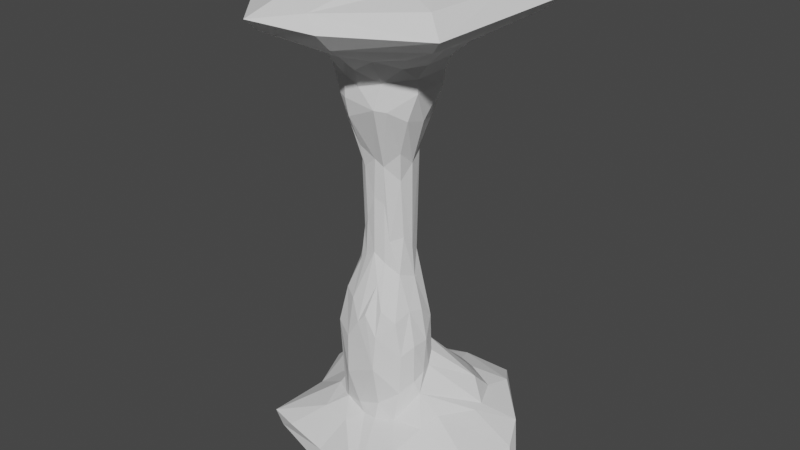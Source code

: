 # Source: CS_rockpillar1.blend  (saved by Blender 2.80.75; exported with 4.5.12 LTS)
import bpy
from mathutils import Matrix  # noqa: F401  (used for matrix-valued properties, if any)

bpy.ops.wm.read_factory_settings(use_empty=True)
scene = bpy.context.scene
scene.name = 'Scene'

# ---- collections
col_collection = bpy.data.collections.new('Collection'); scene.collection.children.link(col_collection)

# ---- world
world_world = bpy.data.worlds.new('World'); scene.world = world_world
world_world.use_nodes = True; world_world.node_tree.nodes.clear()
_N = world_world.node_tree.nodes; _L = world_world.node_tree.links
n0 = _N.new('ShaderNodeOutputWorld'); n0.name = 'World Output'; n0.location = (300, 300)
n1 = _N.new('ShaderNodeBackground'); n1.name = 'Background'; n1.location = (10, 300)
n1.inputs[0].default_value = (0.05088, 0.05088, 0.05088, 1.0)
_L.new(n1.outputs[0], n0.inputs[0])
n0.is_active_output = True
world_world.color = (0.05088, 0.05088, 0.05088)
world_world.use_sun_shadow = False
world_world.sun_shadow_jitter_overblur = 0.0

# ---- meshes
me_icosphere = bpy.data.meshes.new('Icosphere')
me_icosphere.from_pydata([(0.8766, 0.5892, 3.496), (0.7295, -0.0001036, -0.2778), (1.413, 1.861, -4.954), (0.5727, 2.749, -5.564), (-0.3955, 1.273, 4.11), (-0.9978, 0.01002, 3.17), (-0.3614, -1.344, 3.763), (-0.196, 1.904, 5.76), (-1.484, 0.6192, -5.329), (-0.5201, -1.163, -1.94), (2.033, -0.3613, -5.412), (1.034, -0.9451, -4.739), (0.5329, 1.356, 4.486), (0.523, -1.155, -2.026), (0.2205, -2.309, 5.767), (1.363, -0.6114, 4.979), (-3.714, 2.188, -6.698), (-2.2, 1.084, 5.872), (0.4498, -1.37, -5.649), (-0.4382, 1.309, 4.874), (-0.5743, -0.6123, 2.424), (-0.2696, -1.231, -5.472), (-0.3755, -1.755, -5.851), (0.4621, 1.322, 4.211), (1.418, -0.4696, -4.814), (2.588, 0.736, -5.54), (0.0001151, -0.7761, 1.278), (1.242, 0.6531, 4.548), (-0.5915, 0.4233, -0.4036), (-0.5373, -0.5896, 7.866), (4.556, -0.1344, -6.681), (-0.4501, -1.378, 4.912), (-0.9337, -1.112, 4.706), (-1.326, -0.9304, 5.066), (-1.293, 0.6031, 4.712), (0.2545, 1.523, 5.217), (1.122, 3.037, 6.339), (1.189, -0.1166, 3.64), (0.6083, 0.4401, 2.612), (0.3418, -0.769, 2.297), (-0.5192, -0.5914, 0.1609), (0.8803, -0.9347, -2.401), (1.125, -0.03839, -2.233), (-3.165, -1.999, -6.696), (-0.8237, 1.02, -4.701), (-2.023, 2.89, -6.623), (-0.4791, 1.307, -4.397), (-3.461, 0.2527, 7.22), (0.2003, -3.335, 7.093), (0.7293, 0.8042, -3.698), (1.655, -2.019, -5.944), (0.4233, 0.9118, -2.561), (0.4226, -0.6344, -0.01863), (0.6699, -0.3129, 0.07358), (-2.924, -2.173, 6.715), (-1.247, 0.6731, 4.358), (-1.005, 0.6212, -4.7), (2.016, 1.468, -4.956), (-0.7252, -0.3162, -0.2278), (2.237, 2.916, -5.756), (-1.425, -0.1063, 4.722), (0.3169, -0.7288, -0.6898), (0.7552, -0.5575, 2.72), (-1.241, -0.7023, 4.176), (-1.31, 2.568, -5.748), (-0.8703, -1.064, -5.594), (0.0811, -1.33, -2.219), (0.4405, 1.002, -4.041), (0.456, -1.325, -2.852), (0.3089, -0.7087, 1.135), (0.5944, -1.456, 4.184), (0.1225, -1.629, 5.223), (0.04445, -1.413, 4.708), (0.7271, -1.278, 4.894), (-0.8937, -0.8071, 3.423), (-1.048, 0.7287, 3.882), (3.942, 0.6478, -6.179), (-0.8714, -0.04274, -0.719), (3.171, 2.265, 6.484), (3.442, -2.401, 6.799), (-0.7498, 0.4758, 3.001), (0.1562, 0.6494, 0.8055), (-1.277, 0.4121, -3.496), (-0.2418, 0.6574, 2.248), (0.8312, -0.01519, -1.226), (-0.01011, -1.324, -5.695), (-1.393, -0.6298, -2.815), (-1.341, -0.307, -2.072), (-2.958, -0.03978, -7.144), (1.248, 0.1584, -4.201), (-0.2918, 0.7928, 2.933), (1.175, -0.7642, 3.805), (0.791, -1.818, 7.641), (-0.5706, -1.382, -4.398), (0.6881, -0.504, -1.047), (0.02713, 1.006, -3.69), (-1.739, 1.193, -5.683), (2.441, -2.109, -7.061), (2.765, 0.06305, -7.507), (0.8463, -1.226, 4.114), (-0.4122, 1.721, 7.779), (1.282, 0.6494, 4.92), (-2.547, 2.047, 6.309), (3.01, -2.102, 6.388), (1.314, -0.1603, -4.242), (1.06, 0.459, -2.66), (1.5, 0.6355, 5.355), (2.112, 0.625, 5.846), (1.176, 3.54, 6.781), (-0.8058, -0.04673, 2.255), (-2.552, 2.148, -6.187), (0.7227, 2.19, 5.869), (0.9964, 0.9845, 5.165), (-1.225, -1.352, -7.445), (1.193, 2.494, -5.506), (-2.927, -1.955, -7.174), (-0.486, 0.9135, -2.699), (-1.515, -1.564, 5.666), (3.471, 1.635, -5.985), (1.501, 3.92, -6.642), (-3.686, 1.52, -6.625), (0.2239, 0.6381, 2.316), (-1.991, -1.08, 5.674), (2.962, 0.8531, 7.307), (1.195, 0.1282, 7.805), (1.563, -0.4435, 5.351), (2.289, -0.7256, 5.957), (-2.778, -1.675, 6.201), (-3.781, 0.08001, 6.53), (-0.8116, 1.091, 4.771), (-1.2, 3.629, 6.5), (0.6423, 1.267, 4.989), (-1.237, 0.3303, -2.168), (0.4096, -1.401, -3.936), (-0.4543, 0.5693, -0.5329), (1.292, -0.0208, -3.212), (1.262, -0.5463, -4.444), (1.144, -1.682, -7.532), (1.209, -3.344, -7.039), (-1.099, -0.9336, -5.639), (-1.428, -0.3925, -5.286), (-1.639, -0.5912, -5.684), (-1.422, -0.3314, -2.714), (2.525, 1.147, -5.544), (-2.581, 2.62, 6.783), (-2.359, -0.9271, 7.419), (1.525, -1.241, 5.678), (-0.7983, 3.408, -6.085), (-1.317, 0.2921, -4.87), (-2.506, -1.737, -7.471), (1.244, -0.5187, -3.231), (-1.307, -3.551, 6.438), (-0.6736, -1.933, 5.695), (1.747, -1.419, 7.537), (1.608, 3.85, -6.184), (-2.198, -2.302, -6.614), (0.2969, 0.6469, -0.9427), (-0.3536, -0.7544, -0.6728), (-0.7021, 2.193, 5.88), (0.6726, -3.571, 6.699), (0.6605, -3.065, 6.198), (0.9384, -1.846, 5.677), (2.824, -1.933, 7.299), (-0.9112, -1.345, 5.295), (1.009, -0.4592, -2.149), (-0.3285, -0.7643, 2.129), (-0.755, -1.234, 4.314), (-0.3551, -0.9193, 2.802), (-0.7317, 0.2273, -0.4898), (-0.968, -0.8899, -1.847), (-0.0431, 0.9889, -2.92), (0.7845, 0.7416, -2.777), (1.88, -0.9831, -5.591), (-1.181, -1.037, -2.996), (-1.834, 0.3555, -5.631), (-1.336, 1.77, -5.641), (-0.5284, 3.513, -6.607), (2.121, 2.057, -5.568), (1.562, 1.747, -7.339), (-0.826, -0.3142, 2.687), (-1.279, -4.003, 6.823), (-0.9047, -2.917, 7.343), (-0.9231, 3.445, 7.37), (2.586, 2.146, 7.443), (1.385, -0.616, 4.577), (0.6537, -0.4183, 1.842), (-0.3361, 0.6412, 2.379), (0.7986, 1.064, 4.312), (-0.4047, 2.112, -7.322), (1.108, 0.4667, -3.875), (-0.1004, 1.744, -4.539), (-3.131, 1.904, -7.189), (-1.657, 0.5273, -7.442), (0.4348, -1.204, -5.204), (3.521, -1.512, -6.565), (3.258, -0.1852, -7.456), (1.027, -1.199, -5.575), (3.554, -0.8859, -6.146), (-0.6106, 0.9313, -3.971), (-0.9914, 0.6354, -2.295), (-1.345, 0.1038, -2.25), (-0.5861, -1.347, -3.18), (-0.1821, -1.353, -2.543), (1.054, -0.8921, -3.477), (-0.676, 0.356, 2.102), (-0.6083, -0.667, -0.8579), (-1.054, 1.253, 5.243), (-0.9366, 0.9843, 4.432), (-4.126, 0.1683, 6.852), (-1.525, 1.813, 5.907), (-1.441, 0.5272, 5.059), (-1.558, -0.1824, 5.145), (3.511, 2.619, 6.827), (-0.4105, -1.428, 4.308), (-2.059, -0.02331, 5.59), (1.519, 1.445, 5.808), (0.2484, -0.9652, -1.28), (-0.9098, -0.3664, -1.038), (-0.2242, 0.6628, -0.7456), (0.5863, 0.3729, -0.5656), (1.359, -3.437, -6.664), (-1.319, -1.609, -5.87), (-2.674, 1.541, -7.466), (-2.468, -0.5454, -7.362), (-0.5813, 2.299, -5.546), (1.04, 2.903, -7.323), (-1.738, 0.5768, 7.667), (-0.2971, -0.7223, 0.5713), (-2.905, -0.1528, -6.509), (-3.178, 1.456, -6.121), (0.932, -2.875, -7.501), (-1.361, -0.1186, 4.148), (0.001403, -0.8011, -0.4155), (-0.6727, -2.618, -6.626), (0.3343, 3.381, -5.801), (0.2853, 0.8272, 3.048), (0.09849, -0.842, 2.5), (0.7479, -0.03653, 2.291), (-1.206, 4.148, 6.859), (-0.7435, -0.3504, 2.186), (-0.7954, -0.02474, 0.211), (4.057, 0.8371, -6.607), (-0.02117, 1.308, 5.136), (-0.1572, -1.69, 5.47), (1.201, -1.009, 5.315), (0.366, 0.5515, 0.144)], [], [(88, 115, 223), (22, 85, 220), (70, 99, 39), (124, 29, 100), (215, 36, 111), (130, 102, 209), (15, 184, 73), (72, 70, 213), (31, 213, 32), (17, 102, 128), (19, 129, 4), (131, 242, 12), (101, 131, 27), (168, 204, 240), (11, 203, 136), (198, 199, 56), (5, 231, 109), (52, 94, 61), (32, 166, 74), (73, 99, 70), (104, 150, 135), (130, 209, 158), (151, 159, 160), (117, 163, 33), (33, 122, 117), (158, 209, 206), (106, 215, 112), (42, 164, 84), (164, 94, 84), (236, 70, 39), (20, 165, 40), (20, 166, 165), (166, 6, 167), (199, 132, 82), (13, 41, 68), (87, 169, 86), (169, 173, 86), (199, 218, 134), (95, 116, 198), (95, 170, 116), (51, 67, 171), (50, 172, 197), (96, 175, 8), (52, 185, 53), (231, 63, 179), (48, 79, 159), (125, 15, 244), (145, 181, 54), (53, 185, 1), (204, 186, 80), (186, 90, 80), (193, 133, 11), (46, 224, 190), (3, 224, 234), (143, 24, 89), (197, 76, 30), (143, 89, 57), (64, 224, 175), (45, 110, 16), (56, 82, 148), (192, 223, 113), (139, 140, 86), (113, 230, 137), (22, 221, 65), (21, 193, 18), (220, 85, 18), (196, 172, 50), (24, 136, 104), (95, 198, 46), (199, 82, 56), (9, 202, 201), (41, 94, 164), (168, 28, 204), (240, 204, 109), (204, 80, 109), (20, 239, 74), (40, 58, 239), (52, 61, 69), (27, 187, 0), (27, 12, 187), (19, 23, 12), (19, 4, 23), (128, 102, 208), (34, 210, 60), (214, 211, 210), (54, 180, 151), (78, 103, 79), (123, 124, 183), (72, 243, 71), (31, 72, 213), (37, 27, 0), (211, 214, 122), (202, 216, 66), (202, 232, 216), (77, 58, 217), (222, 223, 192), (147, 234, 64), (234, 224, 64), (225, 119, 176), (225, 176, 191), (241, 76, 118), (29, 226, 100), (76, 25, 118), (156, 245, 81), (71, 73, 72), (34, 231, 55), (216, 61, 13), (98, 230, 195), (22, 65, 85), (65, 21, 85), (115, 138, 230), (10, 76, 197), (6, 70, 236), (47, 208, 144), (48, 162, 79), (109, 239, 240), (239, 58, 240), (8, 148, 140), (136, 150, 104), (215, 131, 112), (7, 242, 35), (122, 33, 211), (117, 152, 163), (38, 245, 219), (30, 76, 241), (142, 86, 140), (155, 43, 221), (245, 156, 219), (134, 28, 199), (208, 54, 128), (17, 214, 210), (67, 170, 95), (67, 51, 170), (241, 118, 119), (190, 95, 46), (240, 77, 168), (240, 58, 77), (244, 126, 125), (100, 226, 182), (1, 185, 237), (165, 236, 26), (18, 193, 196), (96, 174, 229), (234, 59, 3), (59, 114, 3), (119, 118, 154), (64, 175, 96), (200, 87, 142), (200, 77, 87), (148, 142, 140), (228, 141, 43), (138, 115, 233), (192, 113, 137), (68, 216, 13), (99, 91, 62), (39, 62, 185), (39, 99, 62), (52, 39, 185), (38, 237, 0), (237, 37, 0), (112, 131, 101), (7, 111, 36), (210, 206, 209), (209, 17, 210), (231, 5, 55), (106, 107, 215), (107, 78, 215), (107, 126, 103), (126, 107, 125), (78, 107, 103), (15, 106, 101), (81, 38, 121), (81, 245, 38), (138, 97, 230), (155, 221, 233), (191, 88, 222), (191, 120, 88), (120, 228, 88), (189, 49, 57), (38, 219, 1), (165, 227, 40), (124, 153, 92), (29, 124, 92), (226, 29, 145), (65, 139, 173), (65, 173, 93), (67, 95, 190), (57, 49, 2), (57, 2, 177), (188, 225, 191), (176, 147, 45), (223, 222, 88), (228, 229, 174), (115, 155, 233), (21, 93, 133), (220, 50, 194), (135, 189, 89), (42, 105, 135), (135, 105, 189), (51, 218, 170), (168, 77, 200), (132, 168, 200), (132, 200, 82), (142, 87, 86), (23, 4, 90), (121, 90, 83), (121, 235, 90), (235, 23, 90), (81, 121, 83), (28, 168, 199), (75, 55, 5), (232, 61, 216), (232, 69, 61), (215, 78, 36), (214, 128, 122), (27, 184, 15), (27, 37, 184), (27, 15, 101), (106, 125, 107), (125, 106, 15), (184, 91, 99), (161, 14, 160), (160, 103, 161), (72, 73, 70), (213, 70, 6), (212, 123, 183), (212, 79, 123), (162, 124, 123), (124, 162, 153), (124, 100, 183), (78, 79, 212), (33, 163, 32), (163, 152, 31), (213, 6, 166), (32, 213, 166), (231, 33, 63), (4, 207, 75), (207, 55, 75), (131, 35, 242), (242, 7, 19), (111, 7, 35), (108, 238, 130), (52, 69, 39), (216, 68, 66), (68, 133, 66), (74, 63, 33), (74, 239, 63), (109, 75, 5), (109, 80, 75), (83, 90, 186), (156, 81, 218), (203, 41, 164), (136, 203, 150), (203, 164, 150), (202, 66, 133), (201, 133, 93), (201, 202, 133), (201, 93, 173), (173, 169, 201), (169, 9, 201), (116, 199, 198), (198, 44, 46), (197, 172, 10), (196, 11, 136), (97, 195, 230), (97, 30, 195), (97, 194, 30), (21, 133, 193), (138, 233, 220), (141, 221, 43), (141, 139, 221), (140, 174, 8), (140, 141, 174), (113, 223, 149), (43, 115, 88), (223, 115, 149), (110, 229, 16), (148, 8, 56), (192, 188, 222), (16, 191, 45), (2, 49, 67), (2, 67, 190), (3, 2, 190), (154, 118, 59), (25, 143, 118), (143, 57, 177), (137, 188, 192), (195, 241, 225), (178, 195, 225), (178, 98, 195), (178, 225, 188), (25, 76, 10), (224, 3, 190), (46, 44, 224), (139, 65, 221), (18, 196, 50), (81, 83, 218), (187, 12, 23), (80, 90, 4), (80, 4, 75), (37, 91, 184), (183, 182, 212), (182, 226, 47), (182, 47, 144), (47, 145, 54), (146, 103, 126), (180, 48, 159), (92, 153, 48), (181, 92, 48), (92, 181, 29), (181, 48, 180), (126, 244, 146), (179, 63, 239), (96, 8, 174), (10, 24, 25), (98, 178, 137), (114, 177, 2), (177, 114, 59), (176, 45, 191), (45, 147, 110), (147, 64, 110), (44, 56, 8), (141, 228, 174), (230, 113, 149), (149, 115, 230), (65, 93, 21), (197, 194, 50), (172, 24, 10), (171, 67, 49), (105, 49, 189), (105, 171, 49), (170, 218, 116), (218, 83, 134), (68, 203, 11), (68, 41, 203), (68, 11, 133), (94, 52, 53), (132, 199, 168), (165, 166, 167), (26, 236, 39), (26, 39, 69), (84, 94, 53), (84, 53, 1), (144, 208, 102), (60, 211, 33), (127, 54, 151), (31, 243, 72), (159, 79, 160), (161, 244, 73), (151, 152, 117), (171, 156, 51), (115, 43, 155), (191, 16, 120), (176, 119, 147), (119, 154, 147), (154, 234, 147), (219, 156, 171), (205, 157, 9), (205, 40, 157), (40, 227, 157), (130, 158, 7), (128, 214, 17), (151, 14, 152), (14, 151, 160), (103, 146, 161), (244, 15, 73), (14, 161, 71), (123, 79, 162), (127, 151, 117), (19, 158, 206), (129, 19, 206), (131, 111, 35), (135, 164, 42), (135, 150, 164), (74, 166, 20), (61, 41, 13), (61, 94, 41), (217, 169, 87), (219, 171, 105), (98, 137, 230), (140, 139, 141), (86, 173, 139), (175, 44, 8), (241, 119, 225), (83, 186, 28), (109, 179, 239), (109, 231, 179), (227, 165, 26), (153, 162, 48), (181, 180, 54), (208, 47, 54), (183, 100, 182), (28, 186, 204), (0, 187, 23), (196, 193, 11), (18, 50, 220), (188, 137, 178), (57, 89, 189), (114, 2, 3), (222, 188, 191), (175, 224, 44), (110, 96, 229), (88, 228, 43), (233, 22, 220), (18, 85, 21), (172, 196, 24), (196, 136, 24), (194, 197, 30), (218, 199, 116), (82, 200, 148), (205, 9, 169), (232, 202, 9), (217, 205, 169), (217, 58, 205), (58, 40, 205), (40, 239, 20), (27, 131, 12), (130, 36, 108), (36, 130, 7), (12, 242, 19), (19, 7, 158), (129, 206, 34), (207, 129, 55), (129, 34, 55), (4, 129, 207), (102, 17, 209), (60, 33, 231), (127, 117, 122), (74, 33, 32), (163, 31, 32), (243, 14, 71), (103, 160, 79), (71, 161, 73), (73, 184, 99), (152, 14, 243), (122, 128, 127), (128, 54, 127), (102, 130, 144), (78, 212, 36), (26, 69, 232), (87, 77, 217), (156, 218, 51), (84, 219, 105), (84, 1, 219), (84, 105, 42), (97, 220, 194), (138, 220, 97), (233, 221, 22), (44, 198, 56), (195, 30, 241), (104, 89, 24), (228, 120, 229), (212, 108, 36), (238, 144, 130), (60, 231, 34), (206, 210, 34), (1, 237, 38), (157, 232, 9), (157, 227, 232), (227, 26, 232), (104, 135, 89), (148, 200, 142), (64, 96, 110), (143, 59, 118), (59, 143, 177), (25, 24, 143), (59, 234, 154), (38, 235, 121), (38, 0, 235), (0, 23, 235), (167, 236, 165), (167, 6, 236), (62, 237, 185), (62, 91, 237), (91, 37, 237), (182, 108, 212), (108, 182, 238), (182, 144, 238), (145, 29, 181), (226, 145, 47), (106, 112, 101), (215, 111, 131), (210, 211, 60), (152, 243, 31), (146, 244, 161), (180, 159, 151), (83, 28, 134), (16, 229, 120)])
_uv = me_icosphere.uv_layers.new(name='UVMap')
_uv.uv.foreach_set('vector', [0.1847, 0.4107, 0.1479, 0.4133, 0.1756, 0.4236, 0.8985, 0.3767, 0.8762, 0.357, 0.8637, 0.3936, 0.8117, 0.1613, 0.7764, 0.1556, 0.801, 0.195, 0.4599, 0.01044, 0.4539, 0.001034, 0.4423, 0.0312, 0.4994, 0.1112, 0.455, 0.08857, 0.4522, 0.1123, 0.3227, 0.08861, 0.2691, 0.09107, 0.293, 0.1147, 0.7444, 0.1281, 0.741, 0.139, 0.7938, 0.1414, 0.8615, 0.1433, 0.8117, 0.1613, 0.8856, 0.1462, 0.01628, 0.1324, 0.014, 0.142, 0.05641, 0.1442, 0.2556, 0.1098, 0.2691, 0.09107, 0.2326, 0.08857, 0.3488, 0.1331, 0.3168, 0.1414, 0.3683, 0.1509, 0.465, 0.1426, 0.4145, 0.1328, 0.4524, 0.15, 0.5281, 0.1276, 0.465, 0.1426, 0.5259, 0.1388, 0.2289, 0.2461, 0.2793, 0.1973, 0.1873, 0.2309, 0.747, 0.3272, 0.7301, 0.3044, 0.6805, 0.33, 0.3577, 0.3077, 0.3184, 0.2802, 0.3103, 0.3318, 0.1901, 0.1694, 0.1556, 0.1452, 0.1889, 0.1889, 0.757, 0.237, 0.7063, 0.2581, 0.8, 0.2494, 0.05641, 0.1442, 0.03785, 0.1496, 0.08608, 0.1677, 0.7938, 0.1414, 0.7764, 0.1556, 0.8117, 0.1613, 0.6143, 0.3318, 0.6711, 0.3061, 0.601, 0.303, 0.3227, 0.08861, 0.293, 0.1147, 0.3344, 0.1088, 0.863, 0.08857, 0.8286, 0.07873, 0.8281, 0.08857, 0.07194, 0.1179, 0.05422, 0.13, 0.09459, 0.1365, 0.09459, 0.1365, 0.1043, 0.1158, 0.07194, 0.1179, 0.3344, 0.1088, 0.293, 0.1147, 0.3058, 0.1327, 0.5208, 0.1181, 0.4994, 0.1112, 0.4981, 0.1315, 0.6082, 0.2807, 0.6773, 0.2817, 0.624, 0.2592, 0.6773, 0.2817, 0.7063, 0.2581, 0.624, 0.2592, 0.8476, 0.1902, 0.8117, 0.1613, 0.801, 0.195, 0.06428, 0.189, 0.0395, 0.1938, 0.0693, 0.2332, 0.06428, 0.189, 0.03785, 0.1496, 0.0395, 0.1938, 0.03785, 0.1496, 0.01139, 0.1559, 0.02737, 0.175, 0.3184, 0.2802, 0.253, 0.2821, 0.2675, 0.3107, 0.7855, 0.2773, 0.7449, 0.2814, 0.8092, 0.2932, 0.1591, 0.2788, 0.09123, 0.2763, 0.1304, 0.2932, 0.09123, 0.2763, 0.09596, 0.3029, 0.1304, 0.2932, 0.3184, 0.2802, 0.373, 0.2499, 0.3385, 0.2462, 0.4188, 0.3086, 0.3598, 0.2853, 0.3577, 0.3077, 0.4188, 0.3086, 0.4066, 0.293, 0.3598, 0.2853, 0.4568, 0.2892, 0.461, 0.3199, 0.5054, 0.2904, 0.7481, 0.3783, 0.7054, 0.3593, 0.6956, 0.3838, 0.313, 0.3622, 0.3457, 0.3531, 0.3004, 0.3507, 0.757, 0.237, 0.7294, 0.1953, 0.6849, 0.2336, 0.1556, 0.1452, 0.1266, 0.1533, 0.1397, 0.1802, 0.8326, 0.06625, 0.7733, 0.0784, 0.8286, 0.07873, 0.6671, 0.1251, 0.6833, 0.1327, 0.7019, 0.1181, 0.09888, 0.05166, 0.06395, 0.04985, 0.09027, 0.07721, 0.6849, 0.2336, 0.6958, 0.1943, 0.6245, 0.2363, 0.2793, 0.1973, 0.36, 0.1884, 0.288, 0.1798, 0.36, 0.1884, 0.3737, 0.1763, 0.288, 0.1798, 0.7856, 0.3432, 0.8124, 0.3161, 0.747, 0.3272, 0.3856, 0.319, 0.382, 0.3518, 0.4027, 0.3253, 0.4039, 0.3551, 0.382, 0.3518, 0.3974, 0.3737, 0.5479, 0.349, 0.6161, 0.3445, 0.5775, 0.32, 0.5966, 0.3838, 0.5775, 0.3833, 0.5907, 0.394, 0.5479, 0.349, 0.5775, 0.32, 0.5312, 0.3327, 0.361, 0.3723, 0.382, 0.3518, 0.3457, 0.3531, 0.3508, 0.3937, 0.3343, 0.3823, 0.3183, 0.3938, 0.3103, 0.3318, 0.2675, 0.3107, 0.2881, 0.3415, 0.1953, 0.4448, 0.1756, 0.4236, 0.1686, 0.4364, 0.1228, 0.3622, 0.1682, 0.3496, 0.1304, 0.2932, 0.919, 0.4387, 0.8808, 0.4232, 0.8864, 0.433, 0.8985, 0.3767, 0.9332, 0.3779, 0.9425, 0.354, 0.8973, 0.3433, 0.8353, 0.3445, 0.8429, 0.3577, 0.8637, 0.3936, 0.8762, 0.357, 0.8429, 0.3577, 0.7483, 0.3488, 0.7054, 0.3593, 0.7481, 0.3783, 0.6777, 0.3414, 0.6805, 0.33, 0.6482, 0.3354, 0.4188, 0.3086, 0.3577, 0.3077, 0.3856, 0.319, 0.3184, 0.2802, 0.2675, 0.3107, 0.3103, 0.3318, 0.9186, 0.274, 0.8875, 0.2827, 0.9143, 0.2929, 0.7449, 0.2814, 0.7063, 0.2581, 0.6773, 0.2817, 0.2289, 0.2461, 0.2984, 0.2438, 0.2793, 0.1973, 0.1873, 0.2309, 0.2793, 0.1973, 0.1889, 0.1889, 0.2793, 0.1973, 0.288, 0.1798, 0.1889, 0.1889, 0.06428, 0.189, 0.1146, 0.1936, 0.08608, 0.1677, 0.0693, 0.2332, 0.1224, 0.2399, 0.1146, 0.1936, 0.757, 0.237, 0.8, 0.2494, 0.8073, 0.216, 0.5259, 0.1388, 0.4837, 0.1541, 0.5263, 0.1646, 0.5259, 0.1388, 0.4524, 0.15, 0.4837, 0.1541, 0.3784, 0.1331, 0.452, 0.1594, 0.4524, 0.15, 0.3784, 0.1331, 0.3797, 0.151, 0.452, 0.1594, 0.2326, 0.08857, 0.2691, 0.09107, 0.2288, 0.07756, 0.2573, 0.1438, 0.2443, 0.1329, 0.2045, 0.1313, 0.2196, 0.109, 0.2045, 0.1181, 0.2443, 0.1329, 0.09027, 0.07721, 0.04598, 0.07783, 0.04449, 0.08857, 0.5901, 0.08857, 0.68, 0.08857, 0.6819, 0.07841, 0.625, 0.05758, 0.6377, 0.02691, 0.6072, 0.0505, 0.8615, 0.1433, 0.8667, 0.1222, 0.8441, 0.134, 0.8941, 0.1324, 0.8615, 0.1433, 0.8856, 0.1462, 0.6473, 0.1616, 0.5603, 0.142, 0.5263, 0.1646, 0.1416, 0.1248, 0.1483, 0.1073, 0.1043, 0.1158, 0.8875, 0.2827, 0.8397, 0.2608, 0.8663, 0.278, 0.8875, 0.2827, 0.8825, 0.2427, 0.8397, 0.2608, 0.1797, 0.252, 0.1224, 0.2399, 0.1244, 0.2574, 0.2102, 0.4232, 0.1756, 0.4236, 0.1953, 0.4448, 0.3743, 0.3838, 0.3974, 0.3737, 0.361, 0.3723, 0.3974, 0.3737, 0.382, 0.3518, 0.361, 0.3723, 0.3952, 0.4169, 0.4091, 0.3937, 0.3775, 0.3951, 0.3952, 0.4169, 0.3775, 0.3951, 0.3335, 0.4118, 0.5697, 0.3938, 0.5775, 0.3833, 0.5503, 0.3792, 0.2675, 0.01406, 0.2566, 0.03674, 0.2869, 0.03246, 0.5775, 0.3833, 0.5723, 0.3574, 0.5503, 0.3792, 0.4468, 0.2543, 0.4841, 0.2333, 0.4166, 0.22, 0.8441, 0.134, 0.7938, 0.1414, 0.8615, 0.1433, 0.2573, 0.1438, 0.1944, 0.1429, 0.2643, 0.1521, 0.8397, 0.2608, 0.8, 0.2494, 0.7855, 0.2773, 0.7046, 0.433, 0.7557, 0.4232, 0.6983, 0.4224, 0.8985, 0.3767, 0.9425, 0.354, 0.8762, 0.357, 0.9425, 0.354, 0.8973, 0.3433, 0.8762, 0.357, 0.9431, 0.4133, 0.8712, 0.4067, 0.8808, 0.4232, 0.6047, 0.3655, 0.5775, 0.3833, 0.5966, 0.3838, 0.8858, 0.1606, 0.8117, 0.1613, 0.8476, 0.1902, 0.24, 0.05787, 0.2288, 0.07756, 0.2799, 0.07819, 0.8326, 0.06625, 0.7851, 0.05727, 0.7733, 0.0784, 0.1889, 0.1889, 0.1146, 0.1936, 0.1873, 0.2309, 0.1146, 0.1936, 0.1224, 0.2399, 0.1873, 0.2309, 0.2446, 0.3541, 0.2418, 0.3413, 0.1682, 0.3496, 0.6806, 0.33, 0.6711, 0.3061, 0.6143, 0.3318, 0.4994, 0.1112, 0.465, 0.1426, 0.4981, 0.1315, 0.4146, 0.1157, 0.4145, 0.1328, 0.4376, 0.1354, 0.1043, 0.1158, 0.09459, 0.1365, 0.1416, 0.1248, 0.07194, 0.1179, 0.03236, 0.112, 0.05422, 0.13, 0.5107, 0.1839, 0.4841, 0.2333, 0.5528, 0.2459, 0.5907, 0.394, 0.5775, 0.3833, 0.5697, 0.3938, 0.1632, 0.2931, 0.1304, 0.2932, 0.1682, 0.3496, 0.9321, 0.3946, 0.954, 0.3946, 0.9332, 0.3779, 0.4841, 0.2333, 0.4468, 0.2543, 0.5528, 0.2459, 0.3385, 0.2462, 0.2984, 0.2438, 0.3184, 0.2802, 0.1357, 0.07756, 0.09027, 0.07721, 0.1362, 0.08861, 0.2556, 0.1098, 0.2196, 0.109, 0.2443, 0.1329, 0.461, 0.3199, 0.4066, 0.293, 0.4188, 0.3086, 0.461, 0.3199, 0.4568, 0.2892, 0.4066, 0.293, 0.5697, 0.3938, 0.5503, 0.3792, 0.5008, 0.3937, 0.4027, 0.3253, 0.4188, 0.3086, 0.3856, 0.319, 0.1873, 0.2309, 0.1797, 0.252, 0.2289, 0.2461, 0.1873, 0.2309, 0.1224, 0.2399, 0.1797, 0.252, 0.7019, 0.1181, 0.667, 0.1063, 0.6671, 0.1251, 0.2869, 0.03246, 0.2566, 0.03674, 0.3038, 0.05541, 0.6245, 0.2363, 0.6958, 0.1943, 0.6365, 0.1889, 0.9085, 0.198, 0.8476, 0.1902, 0.868, 0.2125, 0.7868, 0.3577, 0.7856, 0.3432, 0.7483, 0.3488, 0.2442, 0.3643, 0.2098, 0.3661, 0.2244, 0.3835, 0.3974, 0.3737, 0.4204, 0.3741, 0.4039, 0.3551, 0.4204, 0.3741, 0.4272, 0.358, 0.4039, 0.3551, 0.5008, 0.3937, 0.5503, 0.3792, 0.5011, 0.3838, 0.361, 0.3723, 0.3457, 0.3531, 0.313, 0.3622, 0.2166, 0.2846, 0.1591, 0.2788, 0.1632, 0.2931, 0.2166, 0.2846, 0.1797, 0.252, 0.1591, 0.2788, 0.2418, 0.3413, 0.1632, 0.2931, 0.1682, 0.3496, 0.1847, 0.392, 0.1554, 0.367, 0.1374, 0.3946, 0.8712, 0.4067, 0.9431, 0.4133, 0.9027, 0.3957, 0.7299, 0.4662, 0.7406, 0.4493, 0.7382, 0.4371, 0.8092, 0.2932, 0.8397, 0.2608, 0.7855, 0.2773, 0.7764, 0.1556, 0.7388, 0.1505, 0.7304, 0.1749, 0.801, 0.195, 0.7304, 0.1749, 0.7294, 0.1953, 0.801, 0.195, 0.7764, 0.1556, 0.7304, 0.1749, 0.757, 0.237, 0.801, 0.195, 0.7294, 0.1953, 0.5107, 0.1839, 0.6365, 0.1889, 0.5263, 0.1646, 0.6365, 0.1889, 0.6473, 0.1616, 0.5263, 0.1646, 0.4981, 0.1315, 0.465, 0.1426, 0.5281, 0.1276, 0.4146, 0.1157, 0.4522, 0.1123, 0.455, 0.08857, 0.2443, 0.1329, 0.3058, 0.1327, 0.293, 0.1147, 0.293, 0.1147, 0.2556, 0.1098, 0.2443, 0.1329, 0.1944, 0.1429, 0.1901, 0.1694, 0.2643, 0.1521, 0.5885, 0.1234, 0.6094, 0.1101, 0.5763, 0.1066, 0.6094, 0.1101, 0.5901, 0.08857, 0.5763, 0.1066, 0.6094, 0.1101, 0.667, 0.1063, 0.68, 0.08857, 0.667, 0.1063, 0.6094, 0.1101, 0.6671, 0.1251, 0.5901, 0.08857, 0.6094, 0.1101, 0.68, 0.08857, 0.6833, 0.1327, 0.5885, 0.1234, 0.5779, 0.1321, 0.4166, 0.22, 0.5107, 0.1839, 0.4436, 0.1916, 0.4166, 0.22, 0.4841, 0.2333, 0.5107, 0.1839, 0.765, 0.4067, 0.7314, 0.4093, 0.7557, 0.4232, 0.9321, 0.3946, 0.9332, 0.3779, 0.9027, 0.3957, 0.2159, 0.4133, 0.1847, 0.4107, 0.2102, 0.4232, 0.2159, 0.4133, 0.2141, 0.3936, 0.1847, 0.4107, 0.2141, 0.3936, 0.1847, 0.392, 0.1847, 0.4107, 0.5442, 0.3092, 0.4923, 0.3086, 0.5312, 0.3327, 0.5107, 0.1839, 0.5528, 0.2459, 0.6245, 0.2363, 0.9085, 0.198, 0.9206, 0.2272, 0.9487, 0.2414, 0.8068, 0.01968, 0.7998, 0.04241, 0.817, 0.04248, 0.8248, 0.0187, 0.8068, 0.01968, 0.817, 0.04248, 0.1074, 0.02934, 0.08616, 0.02065, 0.09888, 0.05166, 0.9425, 0.354, 0.9672, 0.3623, 0.9791, 0.2983, 0.9425, 0.354, 0.9791, 0.2983, 0.9118, 0.3156, 0.4523, 0.3199, 0.4188, 0.3086, 0.4027, 0.3253, 0.5312, 0.3327, 0.4923, 0.3086, 0.5013, 0.3364, 0.5312, 0.3327, 0.5013, 0.3364, 0.5219, 0.3518, 0.3715, 0.4234, 0.3952, 0.4169, 0.3335, 0.4118, 0.3775, 0.3951, 0.3743, 0.3838, 0.3508, 0.3937, 0.1756, 0.4236, 0.2102, 0.4232, 0.1847, 0.4107, 0.1847, 0.392, 0.2244, 0.3835, 0.2098, 0.3661, 0.9431, 0.4133, 0.9321, 0.3946, 0.9027, 0.3957, 0.8973, 0.3433, 0.9118, 0.3156, 0.8124, 0.3161, 0.7712, 0.3937, 0.7481, 0.3783, 0.7123, 0.3937, 0.601, 0.303, 0.5442, 0.3092, 0.5775, 0.32, 0.6082, 0.2807, 0.5488, 0.2861, 0.601, 0.303, 0.601, 0.303, 0.5488, 0.2861, 0.5442, 0.3092, 0.4568, 0.2892, 0.373, 0.2499, 0.4066, 0.293, 0.2289, 0.2461, 0.1797, 0.252, 0.2166, 0.2846, 0.253, 0.2821, 0.2289, 0.2461, 0.2166, 0.2846, 0.253, 0.2821, 0.2166, 0.2846, 0.2675, 0.3107, 0.1632, 0.2931, 0.1591, 0.2788, 0.1304, 0.2932, 0.452, 0.1594, 0.3683, 0.1509, 0.3737, 0.1763, 0.4436, 0.1916, 0.3737, 0.1763, 0.3913, 0.1917, 0.4436, 0.1916, 0.4507, 0.1767, 0.3737, 0.1763, 0.4507, 0.1767, 0.452, 0.1594, 0.3737, 0.1763, 0.4166, 0.22, 0.4436, 0.1916, 0.3913, 0.1917, 0.2984, 0.2438, 0.2289, 0.2461, 0.3184, 0.2802, 0.2802, 0.164, 0.2643, 0.1521, 0.1901, 0.1694, 0.8825, 0.2427, 0.8, 0.2494, 0.8397, 0.2608, 0.8825, 0.2427, 0.8073, 0.216, 0.8, 0.2494, 0.4994, 0.1112, 0.4955, 0.08857, 0.455, 0.08857, 0.1483, 0.1073, 0.1362, 0.08861, 0.1043, 0.1158, 0.5603, 0.142, 0.6837, 0.1425, 0.6833, 0.1327, 0.5603, 0.142, 0.6473, 0.1616, 0.6837, 0.1425, 0.5603, 0.142, 0.6833, 0.1327, 0.5779, 0.1321, 0.5885, 0.1234, 0.6671, 0.1251, 0.6094, 0.1101, 0.6671, 0.1251, 0.5885, 0.1234, 0.6833, 0.1327, 0.741, 0.139, 0.7388, 0.1505, 0.7764, 0.1556, 0.8048, 0.1176, 0.8402, 0.112, 0.8281, 0.08857, 0.8281, 0.08857, 0.773, 0.08857, 0.8048, 0.1176, 0.8615, 0.1433, 0.7938, 0.1414, 0.8117, 0.1613, 0.8856, 0.1462, 0.8117, 0.1613, 0.8858, 0.1606, 0.5919, 0.07789, 0.625, 0.05758, 0.6072, 0.0505, 0.5919, 0.07789, 0.6819, 0.07841, 0.625, 0.05758, 0.6695, 0.05727, 0.6377, 0.02691, 0.625, 0.05758, 0.6377, 0.02691, 0.6695, 0.05727, 0.6565, 0.03481, 0.6377, 0.02691, 0.625, 0.01968, 0.6072, 0.0505, 0.5901, 0.08857, 0.6819, 0.07841, 0.5919, 0.07789, 0.09459, 0.1365, 0.05422, 0.13, 0.05641, 0.1442, 0.05422, 0.13, 0.03236, 0.112, 0.01628, 0.1324, 0.014, 0.142, 0.01139, 0.1559, 0.03785, 0.1496, 0.05641, 0.1442, 0.014, 0.142, 0.03785, 0.1496, 0.1556, 0.1452, 0.09459, 0.1365, 0.1266, 0.1533, 0.3683, 0.1509, 0.3041, 0.1505, 0.2802, 0.164, 0.3041, 0.1505, 0.2643, 0.1521, 0.2802, 0.164, 0.465, 0.1426, 0.4376, 0.1354, 0.4145, 0.1328, 0.4145, 0.1328, 0.4146, 0.1157, 0.3784, 0.1331, 0.4522, 0.1123, 0.4146, 0.1157, 0.4376, 0.1354, 0.4537, 0.07758, 0.4097, 0.0777, 0.4064, 0.08857, 0.757, 0.237, 0.8073, 0.216, 0.801, 0.195, 0.8397, 0.2608, 0.8092, 0.2932, 0.8663, 0.278, 0.8092, 0.2932, 0.8124, 0.3161, 0.8663, 0.278, 0.08608, 0.1677, 0.1266, 0.1533, 0.09459, 0.1365, 0.08608, 0.1677, 0.1146, 0.1936, 0.1266, 0.1533, 0.1889, 0.1889, 0.2802, 0.164, 0.1901, 0.1694, 0.1889, 0.1889, 0.288, 0.1798, 0.2802, 0.164, 0.3913, 0.1917, 0.3737, 0.1763, 0.36, 0.1884, 0.4468, 0.2543, 0.4166, 0.22, 0.373, 0.2499, 0.7301, 0.3044, 0.7449, 0.2814, 0.6773, 0.2817, 0.6805, 0.33, 0.7301, 0.3044, 0.6711, 0.3061, 0.7301, 0.3044, 0.6773, 0.2817, 0.6711, 0.3061, 0.8875, 0.2827, 0.8663, 0.278, 0.8124, 0.3161, 0.9143, 0.2929, 0.8124, 0.3161, 0.9118, 0.3156, 0.9143, 0.2929, 0.8875, 0.2827, 0.8124, 0.3161, 0.9143, 0.2929, 0.9118, 0.3156, 0.9791, 0.2983, 0.9791, 0.2983, 0.967, 0.2778, 0.9143, 0.2929, 0.967, 0.2778, 0.9186, 0.274, 0.9143, 0.2929, 0.3598, 0.2853, 0.3184, 0.2802, 0.3577, 0.3077, 0.3577, 0.3077, 0.3481, 0.3255, 0.3856, 0.319, 0.6956, 0.3838, 0.7054, 0.3593, 0.6737, 0.3593, 0.7483, 0.3488, 0.747, 0.3272, 0.6805, 0.33, 0.7314, 0.4093, 0.6983, 0.4224, 0.7557, 0.4232, 0.7314, 0.4093, 0.682, 0.394, 0.6983, 0.4224, 0.7314, 0.4093, 0.7123, 0.3937, 0.682, 0.394, 0.8973, 0.3433, 0.8221, 0.3187, 0.8353, 0.3445, 0.8712, 0.4067, 0.9027, 0.3957, 0.8637, 0.3936, 0.1554, 0.367, 0.1307, 0.3838, 0.1374, 0.3946, 0.1554, 0.367, 0.1228, 0.3622, 0.1307, 0.3838, 0.1682, 0.3496, 0.2098, 0.3661, 0.2446, 0.3541, 0.1682, 0.3496, 0.1554, 0.367, 0.2098, 0.3661, 0.1686, 0.4364, 0.1756, 0.4236, 0.154, 0.4243, 0.1374, 0.3946, 0.1479, 0.4133, 0.1847, 0.4107, 0.1756, 0.4236, 0.1479, 0.4133, 0.154, 0.4243, 0.3343, 0.3823, 0.3125, 0.3837, 0.3183, 0.3938, 0.2881, 0.3415, 0.3004, 0.3507, 0.3103, 0.3318, 0.3511, 0.4442, 0.3715, 0.4234, 0.3355, 0.4232, 0.3183, 0.3938, 0.3335, 0.4118, 0.3508, 0.3937, 0.5013, 0.3364, 0.4923, 0.3086, 0.461, 0.3199, 0.5013, 0.3364, 0.461, 0.3199, 0.467, 0.3277, 0.4711, 0.3453, 0.5013, 0.3364, 0.467, 0.3277, 0.5011, 0.3838, 0.5503, 0.3792, 0.5144, 0.3741, 0.5723, 0.3574, 0.5479, 0.349, 0.5503, 0.3792, 0.5479, 0.349, 0.5312, 0.3327, 0.5219, 0.3518, 0.5604, 0.4445, 0.5279, 0.4398, 0.544, 0.4676, 0.5744, 0.4225, 0.5697, 0.3938, 0.5146, 0.4175, 0.5337, 0.4234, 0.5744, 0.4225, 0.5146, 0.4175, 0.5337, 0.4234, 0.5649, 0.4298, 0.5744, 0.4225, 0.5337, 0.4234, 0.5146, 0.4175, 0.5279, 0.4398, 0.5723, 0.3574, 0.5775, 0.3833, 0.6047, 0.3655, 0.382, 0.3518, 0.4039, 0.3551, 0.4027, 0.3253, 0.3856, 0.319, 0.3481, 0.3255, 0.382, 0.3518, 0.9672, 0.3623, 0.9425, 0.354, 0.9332, 0.3779, 0.7868, 0.3577, 0.7483, 0.3488, 0.7481, 0.3783, 0.4166, 0.22, 0.3913, 0.1917, 0.373, 0.2499, 0.4837, 0.1541, 0.4524, 0.15, 0.452, 0.1594, 0.288, 0.1798, 0.3737, 0.1763, 0.3683, 0.1509, 0.288, 0.1798, 0.3683, 0.1509, 0.2802, 0.164, 0.6473, 0.1616, 0.711, 0.1513, 0.6837, 0.1425, 0.483, 0.05135, 0.4226, 0.05541, 0.4985, 0.07789, 0.3038, 0.05541, 0.2566, 0.03674, 0.24, 0.05787, 0.3038, 0.05541, 0.24, 0.05787, 0.2799, 0.07819, 0.1245, 0.05778, 0.09888, 0.05166, 0.09027, 0.07721, 0.6982, 0.1076, 0.68, 0.08857, 0.667, 0.1063, 0.8631, 0.07783, 0.8326, 0.06625, 0.8286, 0.07873, 0.817, 0.04248, 0.7998, 0.04241, 0.8326, 0.06625, 0.8455, 0.04926, 0.817, 0.04248, 0.8326, 0.06625, 0.817, 0.04248, 0.8455, 0.04926, 0.8248, 0.0187, 0.8455, 0.04926, 0.8326, 0.06625, 0.8631, 0.07783, 0.667, 0.1063, 0.7019, 0.1181, 0.6982, 0.1076, 0.1397, 0.1802, 0.1266, 0.1533, 0.1146, 0.1936, 0.2442, 0.3643, 0.2446, 0.3541, 0.2098, 0.3661, 0.6047, 0.3655, 0.6161, 0.3445, 0.5723, 0.3574, 0.5649, 0.4298, 0.5337, 0.4234, 0.5604, 0.4445, 0.4851, 0.352, 0.5219, 0.3518, 0.5013, 0.3364, 0.5219, 0.3518, 0.4851, 0.352, 0.5144, 0.3741, 0.3775, 0.3951, 0.3508, 0.3937, 0.3335, 0.4118, 0.3508, 0.3937, 0.3743, 0.3838, 0.3343, 0.3823, 0.3743, 0.3838, 0.361, 0.3723, 0.3343, 0.3823, 0.3481, 0.3255, 0.3103, 0.3318, 0.3004, 0.3507, 0.1554, 0.367, 0.1847, 0.392, 0.2098, 0.3661, 0.8808, 0.4232, 0.919, 0.4387, 0.9368, 0.4243, 0.9368, 0.4243, 0.9431, 0.4133, 0.8808, 0.4232, 0.9425, 0.354, 0.9118, 0.3156, 0.8973, 0.3433, 0.6956, 0.3838, 0.7123, 0.3937, 0.7481, 0.3783, 0.7054, 0.3593, 0.6777, 0.3414, 0.6737, 0.3593, 0.5054, 0.2904, 0.461, 0.3199, 0.4923, 0.3086, 0.5488, 0.2861, 0.4923, 0.3086, 0.5442, 0.3092, 0.5488, 0.2861, 0.5054, 0.2904, 0.4923, 0.3086, 0.4066, 0.293, 0.373, 0.2499, 0.3598, 0.2853, 0.373, 0.2499, 0.3913, 0.1917, 0.3385, 0.2462, 0.8092, 0.2932, 0.7301, 0.3044, 0.747, 0.3272, 0.8092, 0.2932, 0.7449, 0.2814, 0.7301, 0.3044, 0.8092, 0.2932, 0.747, 0.3272, 0.8124, 0.3161, 0.7063, 0.2581, 0.757, 0.237, 0.6849, 0.2336, 0.253, 0.2821, 0.3184, 0.2802, 0.2289, 0.2461, 0.0395, 0.1938, 0.03785, 0.1496, 0.02737, 0.175, 0.868, 0.2125, 0.8476, 0.1902, 0.801, 0.195, 0.868, 0.2125, 0.801, 0.195, 0.8073, 0.216, 0.624, 0.2592, 0.7063, 0.2581, 0.6849, 0.2336, 0.624, 0.2592, 0.6849, 0.2336, 0.6245, 0.2363, 0.2799, 0.07819, 0.2288, 0.07756, 0.2691, 0.09107, 0.1501, 0.1323, 0.1416, 0.1248, 0.09459, 0.1365, 0.09595, 0.09039, 0.09027, 0.07721, 0.04449, 0.08857, 0.8941, 0.1324, 0.8667, 0.1222, 0.8615, 0.1433, 0.8286, 0.07873, 0.7733, 0.0784, 0.8281, 0.08857, 0.8048, 0.1176, 0.7675, 0.1248, 0.7938, 0.1414, 0.04449, 0.08857, 0.03236, 0.112, 0.07194, 0.1179, 0.5054, 0.2904, 0.4468, 0.2543, 0.4568, 0.2892, 0.9431, 0.4133, 0.954, 0.3946, 0.9321, 0.3946, 0.2159, 0.4133, 0.2272, 0.3938, 0.2141, 0.3936, 0.3775, 0.3951, 0.4091, 0.3937, 0.3743, 0.3838, 0.4091, 0.3937, 0.4095, 0.3838, 0.3743, 0.3838, 0.4095, 0.3838, 0.3974, 0.3737, 0.3743, 0.3838, 0.5528, 0.2459, 0.4468, 0.2543, 0.5054, 0.2904, 0.9537, 0.2622, 0.9198, 0.25, 0.9186, 0.274, 0.9537, 0.2622, 0.9487, 0.2414, 0.9198, 0.25, 0.9487, 0.2414, 0.9206, 0.2272, 0.9198, 0.25, 0.4064, 0.08857, 0.3914, 0.1087, 0.4146, 0.1157, 0.2326, 0.08857, 0.2196, 0.109, 0.2556, 0.1098, 0.863, 0.08857, 0.8402, 0.112, 0.8817, 0.1109, 0.8402, 0.112, 0.863, 0.08857, 0.8281, 0.08857, 0.773, 0.08857, 0.7713, 0.1122, 0.8048, 0.1176, 0.7675, 0.1248, 0.7444, 0.1281, 0.7938, 0.1414, 0.8402, 0.112, 0.8048, 0.1176, 0.8441, 0.134, 0.625, 0.05758, 0.6819, 0.07841, 0.6695, 0.05727, 0.09595, 0.09039, 0.04449, 0.08857, 0.07194, 0.1179, 0.3488, 0.1331, 0.3344, 0.1088, 0.3058, 0.1327, 0.3168, 0.1414, 0.3488, 0.1331, 0.3058, 0.1327, 0.465, 0.1426, 0.4522, 0.1123, 0.4376, 0.1354, 0.601, 0.303, 0.6773, 0.2817, 0.6082, 0.2807, 0.601, 0.303, 0.6711, 0.3061, 0.6773, 0.2817, 0.08608, 0.1677, 0.03785, 0.1496, 0.06428, 0.189, 0.8, 0.2494, 0.7449, 0.2814, 0.7855, 0.2773, 0.8, 0.2494, 0.7063, 0.2581, 0.7449, 0.2814, 0.1244, 0.2574, 0.09123, 0.2763, 0.1591, 0.2788, 0.5528, 0.2459, 0.5054, 0.2904, 0.5488, 0.2861, 0.7046, 0.433, 0.7382, 0.4371, 0.7557, 0.4232, 0.1682, 0.3496, 0.1228, 0.3622, 0.1554, 0.367, 0.1304, 0.2932, 0.09596, 0.3029, 0.1228, 0.3622, 0.3457, 0.3531, 0.3481, 0.3255, 0.3004, 0.3507, 0.5697, 0.3938, 0.5008, 0.3937, 0.5146, 0.4175, 0.3913, 0.1917, 0.36, 0.1884, 0.2984, 0.2438, 0.1889, 0.1889, 0.1397, 0.1802, 0.1146, 0.1936, 0.1889, 0.1889, 0.1556, 0.1452, 0.1397, 0.1802, 0.9206, 0.2272, 0.9085, 0.198, 0.868, 0.2125, 0.7998, 0.04241, 0.7851, 0.05727, 0.8326, 0.06625, 0.06395, 0.04985, 0.04598, 0.07783, 0.09027, 0.07721, 0.1357, 0.07756, 0.1245, 0.05778, 0.09027, 0.07721, 0.483, 0.05135, 0.4423, 0.0312, 0.4226, 0.05541, 0.2984, 0.2438, 0.36, 0.1884, 0.2793, 0.1973, 0.5263, 0.1646, 0.4837, 0.1541, 0.452, 0.1594, 0.7483, 0.3488, 0.7856, 0.3432, 0.747, 0.3272, 0.7868, 0.3577, 0.7481, 0.3783, 0.7712, 0.3937, 0.5279, 0.4398, 0.5604, 0.4445, 0.5337, 0.4234, 0.5312, 0.3327, 0.5775, 0.32, 0.5442, 0.3092, 0.4851, 0.352, 0.5013, 0.3364, 0.4711, 0.3453, 0.3355, 0.4232, 0.3715, 0.4234, 0.3335, 0.4118, 0.3457, 0.3531, 0.382, 0.3518, 0.3481, 0.3255, 0.3343, 0.3823, 0.313, 0.3622, 0.3125, 0.3837, 0.1847, 0.4107, 0.1847, 0.392, 0.1374, 0.3946, 0.9027, 0.3957, 0.8985, 0.3767, 0.8637, 0.3936, 0.8429, 0.3577, 0.8762, 0.357, 0.8973, 0.3433, 0.7054, 0.3593, 0.7483, 0.3488, 0.6777, 0.3414, 0.7483, 0.3488, 0.6805, 0.33, 0.6777, 0.3414, 0.7123, 0.3937, 0.6956, 0.3838, 0.682, 0.394, 0.373, 0.2499, 0.3184, 0.2802, 0.3598, 0.2853, 0.2675, 0.3107, 0.2166, 0.2846, 0.2418, 0.3413, 0.9537, 0.2622, 0.9186, 0.274, 0.967, 0.2778, 0.8825, 0.2427, 0.8875, 0.2827, 0.9186, 0.274, 0.1244, 0.2574, 0.07322, 0.2545, 0.09123, 0.2763, 0.1244, 0.2574, 0.1224, 0.2399, 0.07322, 0.2545, 0.1224, 0.2399, 0.0693, 0.2332, 0.07322, 0.2545, 0.0693, 0.2332, 0.1146, 0.1936, 0.06428, 0.189, 0.5259, 0.1388, 0.465, 0.1426, 0.4524, 0.15, 0.4064, 0.08857, 0.455, 0.08857, 0.4537, 0.07758, 0.455, 0.08857, 0.4064, 0.08857, 0.4146, 0.1157, 0.4524, 0.15, 0.4145, 0.1328, 0.3784, 0.1331, 0.3784, 0.1331, 0.4146, 0.1157, 0.3914, 0.1087, 0.3168, 0.1414, 0.3058, 0.1327, 0.2573, 0.1438, 0.3041, 0.1505, 0.3168, 0.1414, 0.2643, 0.1521, 0.3168, 0.1414, 0.2573, 0.1438, 0.2643, 0.1521, 0.3683, 0.1509, 0.3168, 0.1414, 0.3041, 0.1505, 0.2691, 0.09107, 0.2556, 0.1098, 0.293, 0.1147, 0.1501, 0.1323, 0.09459, 0.1365, 0.1556, 0.1452, 0.09595, 0.09039, 0.07194, 0.1179, 0.1043, 0.1158, 0.08608, 0.1677, 0.09459, 0.1365, 0.05641, 0.1442, 0.05422, 0.13, 0.01628, 0.1324, 0.05641, 0.1442, 0.8667, 0.1222, 0.8402, 0.112, 0.8441, 0.134, 0.773, 0.08857, 0.8281, 0.08857, 0.7733, 0.0784, 0.8441, 0.134, 0.8048, 0.1176, 0.7938, 0.1414, 0.7938, 0.1414, 0.741, 0.139, 0.7764, 0.1556, 0.8817, 0.1109, 0.8402, 0.112, 0.8667, 0.1222, 0.1043, 0.1158, 0.1362, 0.08861, 0.09595, 0.09039, 0.1362, 0.08861, 0.09027, 0.07721, 0.09595, 0.09039, 0.2691, 0.09107, 0.3227, 0.08861, 0.2799, 0.07819, 0.4955, 0.08857, 0.4985, 0.07789, 0.455, 0.08857, 0.868, 0.2125, 0.8073, 0.216, 0.8825, 0.2427, 0.1591, 0.2788, 0.1797, 0.252, 0.1244, 0.2574, 0.4468, 0.2543, 0.373, 0.2499, 0.4568, 0.2892, 0.624, 0.2592, 0.5528, 0.2459, 0.5488, 0.2861, 0.624, 0.2592, 0.6245, 0.2363, 0.5528, 0.2459, 0.624, 0.2592, 0.5488, 0.2861, 0.6082, 0.2807, 0.7314, 0.4093, 0.7712, 0.3937, 0.7123, 0.3937, 0.765, 0.4067, 0.7712, 0.3937, 0.7314, 0.4093, 0.9027, 0.3957, 0.9332, 0.3779, 0.8985, 0.3767, 0.3481, 0.3255, 0.3577, 0.3077, 0.3103, 0.3318, 0.5744, 0.4225, 0.5907, 0.394, 0.5697, 0.3938, 0.6143, 0.3318, 0.5775, 0.32, 0.6161, 0.3445, 0.1847, 0.392, 0.2141, 0.3936, 0.2244, 0.3835, 0.4985, 0.07789, 0.4537, 0.07758, 0.455, 0.08857, 0.3177, 0.0777, 0.2799, 0.07819, 0.3227, 0.08861, 0.2045, 0.1313, 0.1944, 0.1429, 0.2573, 0.1438, 0.3058, 0.1327, 0.2443, 0.1329, 0.2573, 0.1438, 0.6245, 0.2363, 0.6365, 0.1889, 0.5107, 0.1839, 0.9198, 0.25, 0.8825, 0.2427, 0.9186, 0.274, 0.9198, 0.25, 0.9206, 0.2272, 0.8825, 0.2427, 0.9206, 0.2272, 0.868, 0.2125, 0.8825, 0.2427, 0.6143, 0.3318, 0.601, 0.303, 0.5775, 0.32, 0.2418, 0.3413, 0.2166, 0.2846, 0.1632, 0.2931, 0.361, 0.3723, 0.313, 0.3622, 0.3343, 0.3823, 0.5479, 0.349, 0.5144, 0.3741, 0.5503, 0.3792, 0.5144, 0.3741, 0.5479, 0.349, 0.5219, 0.3518, 0.5723, 0.3574, 0.6161, 0.3445, 0.5479, 0.349, 0.4204, 0.3741, 0.3974, 0.3737, 0.4095, 0.3838, 0.5107, 0.1839, 0.4507, 0.1767, 0.4436, 0.1916, 0.5107, 0.1839, 0.5263, 0.1646, 0.4507, 0.1767, 0.5263, 0.1646, 0.452, 0.1594, 0.4507, 0.1767, 0.8988, 0.1804, 0.8476, 0.1902, 0.9085, 0.198, 0.8988, 0.1804, 0.8858, 0.1606, 0.8476, 0.1902, 0.7067, 0.1744, 0.6365, 0.1889, 0.6958, 0.1943, 0.7067, 0.1744, 0.711, 0.1513, 0.6365, 0.1889, 0.711, 0.1513, 0.6473, 0.1616, 0.6365, 0.1889, 0.4226, 0.05541, 0.4537, 0.07758, 0.4985, 0.07789, 0.4537, 0.07758, 0.4226, 0.05541, 0.4097, 0.0777, 0.3038, 0.05541, 0.2799, 0.07819, 0.3177, 0.0777, 0.09888, 0.05166, 0.08616, 0.02065, 0.06395, 0.04985, 0.1074, 0.02934, 0.09888, 0.05166, 0.1245, 0.05778, 0.5208, 0.1181, 0.4981, 0.1315, 0.5281, 0.1276, 0.4994, 0.1112, 0.4522, 0.1123, 0.465, 0.1426, 0.2443, 0.1329, 0.2045, 0.1181, 0.2045, 0.1313, 0.8817, 0.1109, 0.8667, 0.1222, 0.8941, 0.1324, 0.7713, 0.1122, 0.7675, 0.1248, 0.8048, 0.1176, 0.8631, 0.07783, 0.8286, 0.07873, 0.863, 0.08857, 0.3913, 0.1917, 0.2984, 0.2438, 0.3385, 0.2462, 0.2272, 0.3938, 0.2244, 0.3835, 0.2141, 0.3936])
me_icosphere.use_remesh_preserve_volume = False
me_icosphere.use_remesh_preserve_attributes = False
me_icosphere.use_mirror_vertex_groups = False
me_icosphere.update()

# ---- objects
ob_icosphere = bpy.data.objects.new('Icosphere', me_icosphere)

# ---- transforms, parenting, visibility, modifiers, constraints
ob_icosphere.location = (0.748, -0.1789, 3.329)
ob_icosphere.scale = (0.4212, 0.4212, 0.4212)
ob_icosphere.lineart.crease_threshold = 0.0

# ---- collection membership
col_collection.objects.link(ob_icosphere)

# ---- scene / render settings (as saved in the file)
scene.frame_start = 1; scene.frame_end = 250; scene.frame_set(1)
scene.render.engine = 'BLENDER_EEVEE_NEXT'
scene.cycles.use_denoising = False
scene.cycles.samples = 128
scene.cycles.sampling_pattern = 'TABULATED_SOBOL'
scene.cycles.use_adaptive_sampling = False
scene.cycles.use_light_tree = False
scene.view_settings.view_transform = 'Filmic'
bpy.context.view_layer.update()

# ---- added for rendering (the .blend has no active camera and no usable light): camera, sun
cam_auto = bpy.data.cameras.new('AutoCamera')
cam_auto.lens = 50.0
cam_auto.sensor_width = 36.0
cam_auto.clip_end = 1000.0
ob_auto_camera = bpy.data.objects.new('AutoCamera', cam_auto)
scene.collection.objects.link(ob_auto_camera)
ob_auto_camera.location = (8.42395, -9.25082, 9.46767)
ob_auto_camera.rotation_euler = (1.09748, -7.21219e-08, 0.694738)
scene.camera = ob_auto_camera
light_auto_sun = bpy.data.lights.new('AutoSun', 'SUN')
light_auto_sun.energy = 3.0
light_auto_sun.angle = 0.0523599
ob_auto_sun = bpy.data.objects.new('AutoSun', light_auto_sun)
scene.collection.objects.link(ob_auto_sun)
ob_auto_sun.rotation_euler = (0.872665, 0.174533, 0.523599)
bpy.context.view_layer.update()
